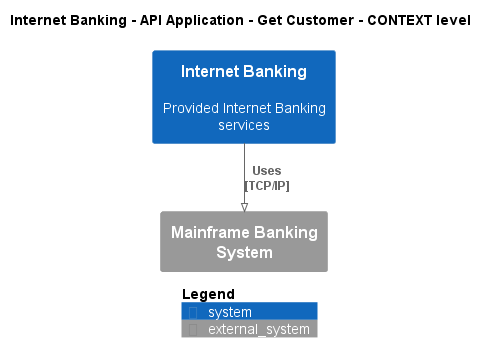

The diagram above was rendered by PlantUML. Its source (embedded in the PNG):
@startuml
!pragma layout smetana
!include ..\..\..\..\..\..\.c4s\C4_Context.puml

AddElementTag("state:new", $bgColor=green, $fontColor=#ffffff, $borderColor=green, $shadowing="False")
AddElementTag("state:changed", $bgColor=orange, $fontColor=#ffffff, $borderColor=orange, $shadowing="False")
AddElementTag("state:removed", $bgColor=red, $fontColor=#ffffff, $borderColor=red, $shadowing="False")

AddRelTag("state:new", $textColor=green, $lineColor=green)
AddRelTag("state:changed", $textColor=orange, $lineColor=orange)
AddRelTag("state:removed", $textColor=red, $lineColor=red)

SHOW_PERSON_PORTRAIT()
LAYOUT_TOP_DOWN()

skinparam linetype polyline

title Internet Banking - API Application - Get Customer - CONTEXT level

System(BigBankPlc.SoftwareSystems.InternetBanking, "Internet Banking", "Provided Internet Banking services")
System_Ext(BigBankPlc.SoftwareSystems.MainframeBankingSystem, "Mainframe Banking System", "")

Rel(BigBankPlc.SoftwareSystems.InternetBanking, BigBankPlc.SoftwareSystems.MainframeBankingSystem, "Uses\n[TCP/IP]", $tags='protocol:tcp/ip')


SHOW_LEGEND()
@enduml